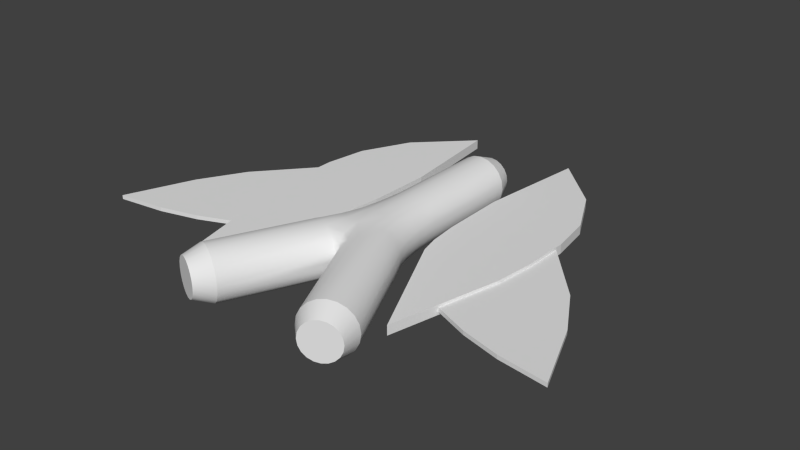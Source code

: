 # Source: player_ship_normal.blend  (saved by Blender 2.68.0; exported with 4.5.12 LTS)
import bpy
from mathutils import Matrix  # noqa: F401  (used for matrix-valued properties, if any)

bpy.ops.wm.read_factory_settings(use_empty=True)
scene = bpy.context.scene
scene.name = 'Scene'

# ---- collections
col_collection_1 = bpy.data.collections.new('Collection 1'); scene.collection.children.link(col_collection_1)

# ---- world
world_world = bpy.data.worlds.new('World'); scene.world = world_world
world_world.color = (0.05088, 0.05088, 0.05088)
world_world.use_sun_shadow = False
world_world.sun_shadow_jitter_overblur = 0.0
world_world.cycles.sampling_method = 'MANUAL'
world_world.cycles.sample_map_resolution = 256

# ---- meshes
me_cylinder_005 = bpy.data.meshes.new('Cylinder.005')
me_cylinder_005.from_pydata([(-0.5746, -0.005454, 0.4972)], [], [])
me_cylinder_005.use_remesh_preserve_volume = False
me_cylinder_005.use_remesh_preserve_attributes = False
me_cylinder_005.use_mirror_vertex_groups = False
me_cylinder_005.update()
me_cylinder_002 = bpy.data.meshes.new('Cylinder.002')
me_cylinder_002.from_pydata([(-0.7694, -0.005454, 0.5771), (-0.9401, -0.005454, 0.0971), (-1.069, -0.005454, 0.3227), (-1.2, 0.01415, 0.6594), (-0.6479, 0.01415, -0.2375), (-0.5733, 0.01415, 0.4972), (-0.9606, 0.01415, 0.6276), (-0.7694, 0.01415, 0.5771), (-0.9401, 0.01415, 0.0971), (-1.069, 0.01415, 0.3227), (-0.6616, 0.02721, -0.4337), (-0.2288, 0.02721, -0.3779), (-0.544, 0.02721, -0.6744), (-0.2905, 0.02721, -0.9239), (-0.693, 0.02721, -0.2248), (-0.2342, 0.02721, -0.05315), (-0.6675, 0.02721, 0.2053), (-0.2715, 0.02721, 0.186), (-0.5391, 0.02721, 0.7478), (-0.2486, 0.02721, 0.09217), (-0.6895, 0.02721, 0.006946), (1.174, 0.01415, 0.6594), (0.5473, 0.01415, 0.4972), (0.622, 0.01415, -0.2375), (0.9141, 0.01415, 0.0971), (1.043, 0.01415, 0.3227), (0.9346, 0.01415, 0.6276), (0.7435, 0.01415, 0.5771), (0.6343, 0.02721, -0.4337), (0.2015, 0.02721, -0.3779), (0.5167, 0.02721, -0.6744), (0.2632, 0.02721, -0.9239), (0.6657, 0.02721, -0.2248), (0.2068, 0.02721, -0.05315), (0.6402, 0.02721, 0.2053), (0.2442, 0.02721, 0.186), (0.5118, 0.02721, 0.7478), (0.2212, 0.02721, 0.09217), (0.6622, 0.02721, 0.006946), (-0.008168, 0.1354, -0.5594), (0.03296, 0.1288, -0.5594), (0.07006, 0.1099, -0.5594), (0.0995, 0.0805, -0.5594), (0.1184, 0.0434, -0.5594), (0.1249, 0.002279, -0.5594), (0.1184, -0.03885, -0.5594), (0.0995, -0.07595, -0.5594), (0.07006, -0.1054, -0.5594), (0.03296, -0.1243, -0.5594), (-0.008168, -0.1308, -0.5594), (-0.04929, -0.1243, -0.5594), (-0.04929, -0.1243, -0.04208), (-0.08639, -0.1054, -0.5594), (-0.08639, -0.1054, -0.04208), (-0.1158, -0.07595, -0.5594), (-0.1158, -0.07595, -0.04208), (-0.1347, -0.03885, -0.5594), (-0.1347, -0.03885, -0.04208), (-0.1413, 0.002279, -0.5594), (-0.1347, 0.0434, -0.5594), (-0.1158, 0.0805, -0.5594), (-0.08639, 0.1099, -0.5594), (-0.04929, 0.1288, -0.5594), (-0.008168, 0.09782, -0.6517), (0.02136, 0.09315, -0.6517), (0.04799, 0.07957, -0.6517), (0.06913, 0.05844, -0.6517), (0.0827, 0.0318, -0.6517), (0.08737, 0.002279, -0.6517), (0.0827, -0.02725, -0.6517), (0.06913, -0.05388, -0.6517), (0.04799, -0.07502, -0.6517), (0.02136, -0.08859, -0.6517), (-0.008168, -0.09326, -0.6517), (-0.03769, -0.08859, -0.6517), (-0.06433, -0.07502, -0.6517), (-0.08546, -0.05388, -0.6517), (-0.09904, -0.02725, -0.6517), (-0.1037, 0.002279, -0.6517), (-0.09904, 0.0318, -0.6517), (-0.08546, 0.05844, -0.6517), (-0.06433, 0.07957, -0.6517), (-0.03769, 0.09315, -0.6517), (-0.008168, 0.1354, -0.5594), (0.03296, 0.1288, -0.5594), (0.07006, 0.1099, -0.5594), (0.0995, 0.0805, -0.5594), (0.1184, 0.0434, -0.5594), (0.1249, 0.002279, -0.5594), (0.1184, -0.03885, -0.5594), (0.0995, -0.07595, -0.5594), (0.07006, -0.1054, -0.5594), (0.03296, -0.1243, -0.5594), (-0.008168, -0.1308, -0.5594), (-0.04929, -0.1243, -0.5594), (-0.08639, -0.1054, -0.5594), (-0.1158, -0.07595, -0.5594), (-0.1347, -0.03885, -0.5594), (-0.1413, 0.002279, -0.5594), (-0.1347, 0.0434, -0.5594), (-0.1158, 0.0805, -0.5594), (-0.08639, 0.1099, -0.5594), (-0.04929, 0.1288, -0.5594), (-0.311, 0.1288, 0.9005), (-0.3856, 0.1288, 0.8658), (-0.2774, 0.1099, 0.9162), (-0.3483, 0.1354, 0.8831), (-0.2507, 0.0805, 0.9286), (-0.3606, 0.09315, 0.9793), (-0.2336, 0.0434, 0.9366), (-0.3364, 0.07957, 0.9906), (-0.2277, 0.002279, 0.9394), (-0.3173, 0.05844, 0.9995), (-0.305, 0.0318, 1.005), (-0.3008, 0.002279, 1.007), (-0.305, -0.02725, 1.005), (-0.3173, -0.05388, 0.9995), (-0.3364, -0.07502, 0.9906), (-0.3606, -0.08859, 0.9793), (-0.3873, -0.09326, 0.9669), (-0.4141, -0.08859, 0.9544), (-0.4382, -0.07502, 0.9431), (-0.4574, -0.05388, 0.9342), (-0.4697, -0.02725, 0.9285), (-0.4739, 0.002278, 0.9265), (-0.4697, 0.0318, 0.9285), (-0.4574, 0.05844, 0.9342), (-0.4382, 0.07957, 0.9431), (-0.4141, 0.09315, 0.9544), (-0.3873, 0.09782, 0.9669), (-0.311, 0.1288, 0.9005), (-0.2774, 0.1099, 0.9162), (-0.2336, -0.03885, 0.9366), (-0.2507, 0.0805, 0.9286), (-0.2507, -0.07595, 0.9286), (-0.2774, -0.1054, 0.9162), (-0.2336, 0.0434, 0.9366), (-0.311, -0.1243, 0.9005), (-0.2277, 0.002279, 0.9394), (-0.01498, -0.03885, 0.4678), (-0.2336, -0.03885, 0.9366), (-0.03211, -0.07595, 0.4598), (-0.2507, -0.07595, 0.9286), (-0.05879, -0.1054, 0.4474), (-0.2774, -0.1054, 0.9162), (-0.09242, -0.1243, 0.4317), (-0.311, -0.1243, 0.9005), (-0.1297, -0.1308, 0.4143), (-0.3483, -0.1308, 0.8831), (-0.167, -0.1243, 0.3969), (-0.3856, -0.1243, 0.8658), (-0.2006, -0.1054, 0.3813), (-0.4192, -0.1054, 0.8501), (-0.2273, -0.07595, 0.3688), (-0.4459, -0.07595, 0.8376), (-0.2444, -0.03885, 0.3608), (-0.463, -0.03885, 0.8296), (-0.3483, -0.1308, 0.8831), (-0.3856, -0.1243, 0.8658), (-0.4192, -0.1054, 0.8501), (-0.4459, -0.07595, 0.8376), (-0.463, -0.03885, 0.8296), (-0.4689, 0.002278, 0.8269), (-0.463, 0.0434, 0.8296), (-0.4459, 0.0805, 0.8376), (-0.4192, 0.1099, 0.8501), (-0.3856, 0.1288, 0.8658), (-0.3483, 0.1354, 0.8831), (-0.4689, 0.002278, 0.8269), (-0.463, 0.0434, 0.8296), (-0.4459, 0.0805, 0.8376), (-0.4192, 0.1099, 0.8501), (-0.1011, -0.1155, 0.1967), (-0.1334, -0.09188, 0.1915), (-0.05952, -0.1243, 0.2013), (-0.1673, -0.03885, 0.1862), (-0.1452, -0.03885, 0.07484), (-0.09047, -0.1107, 0.08081), (-0.1184, -0.08427, 0.07761), (-0.05017, -0.1243, 0.08513), (-0.1602, -0.0983, 0.2853), (-0.1276, -0.1197, 0.2967), (-0.07527, -0.1243, 0.3161), (-0.1985, -0.03885, 0.2719), (-0.04929, 0.1288, -0.04208), (-0.08639, 0.1099, -0.04208), (-0.1158, 0.08049, -0.04208), (-0.1347, 0.04339, -0.04208), (-0.1413, 0.002263, -0.04208), (-0.01498, 0.04339, 0.4678), (-0.03211, 0.08049, 0.4598), (-0.05879, 0.1099, 0.4474), (-0.09242, 0.1288, 0.4317), (-0.1297, 0.1353, 0.4143), (-0.167, 0.1288, 0.3969), (-0.2006, 0.1099, 0.3813), (-0.2273, 0.08049, 0.3688), (-0.2444, 0.04339, 0.3608), (-0.2503, 0.002263, 0.3581), (-0.1011, 0.12, 0.1967), (-0.1334, 0.09642, 0.1915), (-0.05952, 0.1288, 0.2013), (-0.1736, 0.002263, 0.1852), (-0.1673, 0.04339, 0.1862), (-0.1452, 0.04339, 0.07484), (-0.09047, 0.1152, 0.08081), (-0.1184, 0.08881, 0.07761), (-0.1515, 0.002263, 0.07418), (-0.05017, 0.1288, 0.08513), (-0.1602, 0.1028, 0.2853), (-0.1276, 0.1243, 0.2967), (-0.2045, 0.002263, 0.2698), (-0.07527, 0.1288, 0.3161), (-0.1985, 0.04339, 0.2719), (-0.008762, -0.1308, -0.04208), (0.03236, -0.1243, -0.04208), (0.06946, -0.1054, -0.04208), (0.0989, -0.07595, -0.04208), (0.1178, -0.03885, -0.04208), (0.2941, 0.1288, 0.9005), (0.3686, 0.1288, 0.8658), (0.2605, 0.1099, 0.9162), (0.3314, 0.1354, 0.8831), (0.2338, 0.0805, 0.9286), (0.3437, 0.09315, 0.9793), (0.2167, 0.0434, 0.9366), (0.3195, 0.07957, 0.9906), (0.2108, 0.002279, 0.9394), (0.3004, 0.05844, 0.9995), (0.2881, 0.0318, 1.005), (0.2838, 0.002279, 1.007), (0.2881, -0.02725, 1.005), (0.3004, -0.05388, 0.9995), (0.3195, -0.07502, 0.9906), (0.3437, -0.08859, 0.9793), (0.3704, -0.09326, 0.9669), (0.3972, -0.08859, 0.9544), (0.4213, -0.07502, 0.9431), (0.4405, -0.05388, 0.9342), (0.4528, -0.02725, 0.9285), (0.457, 0.002278, 0.9265), (0.4528, 0.0318, 0.9285), (0.4405, 0.05844, 0.9342), (0.4213, 0.07957, 0.9431), (0.3972, 0.09315, 0.9544), (0.3704, 0.09782, 0.9669), (0.2941, 0.1288, 0.9005), (0.2605, 0.1099, 0.9162), (0.2167, -0.03885, 0.9366), (0.2338, 0.0805, 0.9286), (0.2338, -0.07595, 0.9286), (0.2605, -0.1054, 0.9162), (0.2167, 0.0434, 0.9366), (0.2941, -0.1243, 0.9005), (0.2108, 0.002279, 0.9394), (-0.001953, -0.03885, 0.4678), (0.2167, -0.03885, 0.9366), (0.01518, -0.07595, 0.4598), (0.2338, -0.07595, 0.9286), (0.04186, -0.1054, 0.4474), (0.2605, -0.1054, 0.9162), (0.07549, -0.1243, 0.4317), (0.2941, -0.1243, 0.9005), (0.1128, -0.1308, 0.4143), (0.3314, -0.1308, 0.8831), (0.15, -0.1243, 0.3969), (0.3686, -0.1243, 0.8658), (0.1837, -0.1054, 0.3813), (0.4023, -0.1054, 0.8501), (0.2103, -0.07595, 0.3688), (0.4289, -0.07595, 0.8376), (0.2275, -0.03885, 0.3608), (0.4461, -0.03885, 0.8296), (0.3314, -0.1308, 0.8831), (0.3686, -0.1243, 0.8658), (0.4023, -0.1054, 0.8501), (0.4289, -0.07595, 0.8376), (0.4461, -0.03885, 0.8296), (0.452, 0.002278, 0.8269), (0.4461, 0.0434, 0.8296), (0.4289, 0.0805, 0.8376), (0.4023, 0.1099, 0.8501), (0.3686, 0.1288, 0.8658), (0.3314, 0.1354, 0.8831), (0.452, 0.002278, 0.8269), (0.4461, 0.0434, 0.8296), (0.4289, 0.0805, 0.8376), (0.4023, 0.1099, 0.8501), (-0.008762, -0.1116, 0.4196), (-0.008762, -0.07593, 0.4506), (-0.008762, -0.129, 0.2034), (0.08413, -0.1155, 0.1967), (0.1165, -0.09188, 0.1915), (0.04259, -0.1243, 0.2013), (0.1504, -0.03885, 0.1862), (0.1282, -0.03885, 0.07484), (-0.008762, -0.1309, 0.08994), (0.07354, -0.1107, 0.08081), (0.1015, -0.08427, 0.07761), (0.03324, -0.1243, 0.08513), (0.1433, -0.0983, 0.2853), (0.1107, -0.1197, 0.2967), (0.05834, -0.1243, 0.3161), (-0.008762, -0.1224, 0.3264), (0.1816, -0.03885, 0.2719), (-0.008762, 0.1353, -0.04208), (0.03236, 0.1288, -0.04208), (0.06946, 0.1099, -0.04208), (0.0989, 0.08049, -0.04208), (0.1178, 0.04339, -0.04208), (0.1243, 0.002263, -0.04208), (-0.008762, 0.002263, 0.4706), (-0.001953, 0.04339, 0.4678), (0.01518, 0.08049, 0.4598), (0.04186, 0.1099, 0.4474), (0.07549, 0.1288, 0.4317), (0.1128, 0.1353, 0.4143), (0.15, 0.1288, 0.3969), (0.1837, 0.1099, 0.3813), (0.2103, 0.08049, 0.3688), (0.2275, 0.04339, 0.3608), (0.2334, 0.002263, 0.3581), (-0.008762, 0.1162, 0.413), (-0.008762, 0.08012, 0.4507), (-0.008762, 0.1346, 0.2034), (0.08413, 0.12, 0.1967), (0.1165, 0.09642, 0.1915), (0.04259, 0.1288, 0.2013), (0.1567, 0.002263, 0.1852), (0.1504, 0.04339, 0.1862), (0.1282, 0.04339, 0.07484), (-0.008762, 0.1345, 0.08994), (0.07354, 0.1152, 0.08081), (0.1015, 0.08881, 0.07761), (0.1346, 0.002263, 0.07418), (0.03324, 0.1288, 0.08513), (0.1433, 0.1028, 0.2853), (0.1107, 0.1243, 0.2967), (0.1876, 0.002263, 0.2698), (0.05834, 0.1288, 0.3161), (-0.008762, 0.1311, 0.3264), (0.1816, 0.04339, 0.2719), (-0.008762, 0.04343, 0.4654), (-0.008762, -0.03926, 0.4675), (0.5167, 0.02721, -0.6744), (0.2632, 0.02721, -0.9239), (0.6343, 0.02721, -0.4337), (0.2015, 0.02721, -0.3779), (0.2068, 0.02721, -0.05315), (0.6657, 0.02721, -0.2248), (0.2212, 0.02721, 0.09217), (0.2442, 0.02721, 0.186), (0.6622, 0.02721, 0.006946), (0.5118, 0.02721, 0.7478), (0.6402, 0.02721, 0.2053), (0.5167, -0.0194, -0.6744), (0.2632, -0.0194, -0.9239), (0.6343, -0.0194, -0.4337), (0.2015, -0.0194, -0.3779), (0.2068, -0.0194, -0.05315), (0.6657, -0.0194, -0.2248), (0.2212, -0.0194, 0.09217), (0.2442, -0.0194, 0.186), (0.6622, -0.0194, 0.006946), (0.5118, -0.0194, 0.7478), (0.6402, -0.0194, 0.2053), (1.043, 0.01415, 0.3227), (0.9141, 0.01415, 0.0971), (0.7435, 0.01415, 0.5771), (0.9346, 0.01415, 0.6276), (0.5473, 0.01415, 0.4972), (0.622, 0.01415, -0.2375), (1.174, 0.01415, 0.6594), (1.043, -0.005454, 0.3227), (0.9141, -0.005454, 0.0971), (0.7435, -0.005454, 0.5771), (0.9346, -0.005454, 0.6276), (0.5473, -0.005454, 0.4972), (0.622, -0.005454, -0.2375), (1.174, -0.005454, 0.6594), (-0.7694, 0.01415, 0.5771), (-0.9606, 0.01415, 0.6276), (-1.069, 0.01415, 0.3227), (-0.9401, 0.01415, 0.0971), (-0.6479, 0.01415, -0.2375), (-0.5733, 0.01415, 0.4972), (-1.2, 0.01415, 0.6594), (-0.544, 0.02721, -0.6744), (-0.2905, 0.02721, -0.9239), (-0.6616, 0.02721, -0.4337), (-0.2288, 0.02721, -0.3779), (-0.2342, 0.02721, -0.05315), (-0.693, 0.02721, -0.2248), (-0.2486, 0.02721, 0.09217), (-0.2715, 0.02721, 0.186), (-0.6895, 0.02721, 0.006946), (-0.5391, 0.02721, 0.7478), (-0.6675, 0.02721, 0.2053), (-0.544, -0.0194, -0.6744), (-0.2905, -0.0194, -0.9239), (-0.6616, -0.0194, -0.4337), (-0.2288, -0.0194, -0.3779), (-0.2342, -0.0194, -0.05315), (-0.693, -0.0194, -0.2248), (-0.2486, -0.0194, 0.09217), (-0.2715, -0.0194, 0.186), (-0.6895, -0.0194, 0.006946), (-0.5391, -0.0194, 0.7478), (-0.6675, -0.0194, 0.2053), (-0.9606, -0.005454, 0.6276), (-0.5733, -0.005454, 0.4972), (-0.6479, -0.005454, -0.2375), (-1.2, -0.005454, 0.6594)], [], [(3, 9, 2, 412), (5, 7, 0, 410), (9, 8, 1, 2), (8, 4, 411, 1), (6, 3, 412, 409), (7, 6, 409, 0), (385, 384, 383, 380), (381, 380, 383, 382), (381, 382, 386), (11, 13, 12, 10), (10, 14, 15, 11), (20, 16, 17, 19), (16, 18, 17), (14, 20, 19, 15), (397, 395, 406, 408), (387, 388, 399, 398), (393, 394, 405, 404), (389, 387, 398, 400), (395, 392, 403, 406), (388, 390, 401, 399), (394, 396, 407, 405), (396, 397, 408, 407), (390, 391, 402, 401), (391, 393, 404, 402), (392, 389, 400, 403), (26, 21, 25), (26, 25, 24, 27), (22, 27, 24, 23), (368, 369, 376, 375), (369, 372, 379, 376), (367, 371, 378, 374), (366, 367, 374, 373), (370, 368, 375, 377), (372, 366, 373, 379), (29, 28, 30, 31), (28, 29, 33, 32), (38, 37, 35, 34), (34, 35, 36), (32, 33, 37, 38), (354, 365, 363, 352), (344, 355, 356, 345), (350, 361, 362, 351), (346, 357, 355, 344), (352, 363, 360, 349), (345, 356, 358, 347), (351, 362, 364, 353), (353, 364, 365, 354), (347, 358, 359, 348), (348, 359, 361, 350), (349, 360, 357, 346), (50, 51, 53, 52), (52, 53, 55, 54), (54, 55, 57, 56), (92, 93, 73, 72), (63, 64, 65, 66, 67, 68, 69, 70, 71, 72, 73, 74, 75, 76, 77, 78, 79, 80, 81, 82), (99, 100, 80, 79), (87, 88, 68, 67), (94, 95, 75, 74), (101, 102, 82, 81), (89, 90, 70, 69), (96, 97, 77, 76), (84, 85, 65, 64), (91, 92, 72, 71), (98, 99, 79, 78), (86, 87, 67, 66), (83, 84, 64, 63), (93, 94, 74, 73), (100, 101, 81, 80), (88, 89, 69, 68), (95, 96, 76, 75), (102, 83, 63, 82), (90, 91, 71, 70), (97, 98, 78, 77), (85, 86, 66, 65), (171, 170, 126, 127), (132, 111, 114, 115), (160, 159, 121, 122), (103, 106, 129, 108), (135, 134, 116, 117), (158, 157, 119, 120), (142, 141, 139, 140), (144, 143, 141, 142), (168, 161, 123, 124), (107, 105, 110, 112), (157, 137, 118, 119), (146, 145, 143, 144), (106, 104, 128, 129), (170, 169, 125, 126), (148, 147, 145, 146), (150, 149, 147, 148), (111, 109, 113, 114), (159, 158, 120, 121), (152, 151, 149, 150), (104, 171, 127, 128), (154, 153, 151, 152), (156, 155, 153, 154), (134, 132, 115, 116), (161, 160, 122, 123), (105, 103, 108, 110), (137, 135, 117, 118), (169, 168, 124, 125), (109, 107, 112, 113), (129, 128, 127, 126, 125, 124, 123, 122, 121, 120, 119, 118, 117, 116, 115, 114, 113, 112, 110, 108), (55, 53, 177, 178), (57, 55, 178, 176), (179, 177, 53, 51), (175, 173, 180, 183), (182, 181, 172, 174), (173, 172, 181, 180), (176, 178, 173, 175), (174, 172, 177, 179), (178, 177, 172, 173), (147, 149, 181), (180, 181, 149, 151), (180, 151, 153), (188, 207, 204, 187), (186, 206, 205, 185), (187, 204, 206, 186), (208, 184, 185, 205), (203, 213, 209, 200), (202, 211, 213, 203), (212, 201, 199, 210), (200, 209, 210, 199), (204, 203, 200, 206), (207, 202, 203, 204), (201, 208, 205, 199), (206, 200, 199, 205), (211, 198, 197, 213), (210, 194, 193), (209, 195, 194, 210), (209, 196, 195), (287, 243, 242, 286), (248, 231, 230, 227), (276, 238, 237, 275), (219, 224, 245, 222), (251, 233, 232, 250), (274, 236, 235, 273), (258, 256, 255, 257), (260, 258, 257, 259), (284, 240, 239, 277), (223, 228, 226, 221), (273, 235, 234, 253), (262, 260, 259, 261), (222, 245, 244, 220), (286, 242, 241, 285), (264, 262, 261, 263), (266, 264, 263, 265), (227, 230, 229, 225), (275, 237, 236, 274), (268, 266, 265, 267), (220, 244, 243, 287), (270, 268, 267, 269), (272, 270, 269, 271), (250, 232, 231, 248), (277, 239, 238, 276), (221, 226, 224, 219), (253, 234, 233, 251), (285, 241, 240, 284), (225, 229, 228, 223), (245, 224, 226, 228, 229, 230, 231, 232, 233, 234, 235, 236, 237, 238, 239, 240, 241, 242, 243, 244), (215, 299, 296, 214), (259, 257, 289, 288), (217, 298, 297, 216), (218, 295, 298, 217), (299, 215, 216, 297), (294, 304, 300, 292), (302, 293, 291, 301), (292, 300, 301, 291), (293, 302, 303, 290), (295, 294, 292, 298), (293, 299, 297, 291), (298, 292, 291, 297), (299, 293, 290, 296), (302, 261, 259, 288, 303), (263, 301, 265), (300, 267, 265, 301), (300, 269, 267), (306, 305, 331, 335), (310, 309, 330, 334), (314, 322, 323, 313), (308, 307, 332, 333), (309, 308, 333, 330), (312, 342, 311), (335, 332, 307, 306), (329, 326, 336, 341), (328, 329, 341, 338), (339, 337, 325, 327), (326, 325, 337, 336), (327, 324, 340, 339), (330, 333, 326, 329), (334, 330, 329, 328), (327, 325, 332, 335), (333, 332, 325, 326), (335, 331, 324, 327), (339, 340, 322, 314, 315), (338, 341, 320, 321), (316, 317, 337), (336, 337, 317, 318), (336, 318, 319), (39, 305, 306, 40), (40, 306, 307, 41), (41, 307, 308, 42), (42, 308, 309, 43), (43, 309, 310, 44), (44, 310, 218, 45), (45, 218, 217, 46), (46, 217, 216, 47), (47, 216, 215, 48), (48, 215, 214, 49), (49, 214, 51, 50), (56, 57, 188, 58), (58, 188, 187, 59), (59, 187, 186, 60), (60, 186, 185, 61), (62, 184, 305, 39), (61, 185, 184, 62), (131, 191, 192, 130), (130, 192, 193, 167), (133, 190, 191, 131), (136, 189, 190, 133), (138, 311, 189, 136), (140, 139, 311, 138), (162, 198, 155, 156), (163, 197, 198, 162), (164, 196, 197, 163), (165, 195, 196, 164), (166, 194, 195, 165), (167, 193, 194, 166), (143, 288, 289, 141), (139, 343, 311), (174, 290, 303, 182), (179, 296, 290, 174), (182, 303, 288, 143, 145), (191, 190, 323, 322), (189, 311, 342), (201, 212, 340, 324), (208, 201, 324, 331), (212, 192, 191, 322, 340), (247, 246, 315, 314), (246, 283, 316, 315), (249, 247, 314, 313), (252, 249, 313, 312), (254, 252, 312, 311), (256, 254, 311, 255), (278, 272, 271, 321), (279, 278, 321, 320), (280, 279, 320, 319), (281, 280, 319, 318), (282, 281, 318, 317), (283, 282, 317, 316), (255, 311, 343), (51, 214, 296, 179), (184, 208, 331, 305), (202, 175, 183, 211), (207, 176, 175, 202), (328, 338, 304, 294), (334, 328, 294, 295), (188, 57, 176, 207), (310, 334, 295, 218), (211, 183, 155, 198), (338, 321, 271, 304), (213, 197, 196), (209, 213, 196), (183, 180, 153), (155, 183, 153), (145, 147, 182), (182, 147, 181), (302, 301, 263), (261, 302, 263), (304, 271, 269), (300, 304, 269), (320, 341, 319), (341, 336, 319), (192, 212, 193), (212, 210, 193), (316, 337, 339), (315, 316, 339), (313, 323, 342, 312), (190, 189, 342, 323), (257, 255, 343, 289), (141, 289, 343, 139)])
me_cylinder_002.polygons.foreach_set('use_smooth', [0, 0, 0, 0, 0, 0, 0, 0, 0, 0, 0, 0, 0, 0, 0, 0, 0, 0, 0, 0, 0, 0, 0, 0, 0, 0, 0, 0, 0, 0, 0, 0, 0, 0, 0, 0, 0, 0, 0, 0, 0, 0, 0, 0, 0, 0, 0, 0, 0, 0, 1, 1, 1, 1, 0, 1, 1, 1, 1, 1, 1, 1, 1, 1, 1, 1, 1, 1, 1, 1, 1, 1, 1, 1, 1, 1, 1, 1, 1, 1, 1, 1, 1, 1, 1, 1, 1, 1, 1, 1, 1, 1, 1, 1, 1, 1, 1, 1, 1, 1, 1, 1, 0, 1, 1, 1, 1, 1, 1, 1, 1, 1, 1, 1, 1, 1, 1, 1, 1, 1, 1, 1, 1, 1, 1, 1, 1, 1, 1, 1, 1, 1, 1, 1, 1, 1, 1, 1, 1, 1, 1, 1, 1, 1, 1, 1, 1, 1, 1, 1, 1, 1, 1, 1, 1, 1, 1, 1, 1, 0, 1, 1, 1, 1, 1, 1, 1, 1, 1, 1, 1, 1, 1, 1, 1, 1, 1, 1, 1, 1, 1, 1, 1, 1, 1, 1, 1, 1, 1, 1, 1, 1, 1, 1, 1, 1, 1, 1, 1, 1, 1, 1, 1, 1, 1, 1, 1, 1, 1, 1, 1, 1, 1, 1, 1, 1, 1, 1, 1, 1, 1, 1, 1, 1, 1, 1, 1, 1, 1, 1, 1, 1, 1, 1, 1, 1, 1, 1, 1, 1, 1, 1, 1, 1, 1, 1, 1, 1, 1, 1, 1, 1, 1, 1, 1, 1, 1, 1, 1, 1, 1, 1, 1, 1, 1, 1, 1, 1, 1, 1, 1, 1, 1, 1, 1, 1, 1, 1, 1, 1, 1])
_k = set([(39, 40), (39, 62), (40, 41), (41, 42), (42, 43), (43, 44), (44, 45), (45, 46), (46, 47), (47, 48), (48, 49), (49, 50), (50, 52), (52, 54), (54, 56), (56, 58), (58, 59), (59, 60), (60, 61), (61, 62), (83, 84), (83, 102), (84, 85), (85, 86), (86, 87), (87, 88), (88, 89), (89, 90), (90, 91), (91, 92), (92, 93), (93, 94), (94, 95), (95, 96), (96, 97), (97, 98), (98, 99), (99, 100), (100, 101), (101, 102), (103, 105), (103, 106), (104, 106), (104, 171), (105, 107), (107, 109), (109, 111), (111, 132), (130, 131), (130, 167), (131, 133), (132, 134), (133, 136), (134, 135), (135, 137), (136, 138), (137, 157), (138, 140), (140, 142), (142, 144), (144, 146), (146, 148), (148, 150), (150, 152), (152, 154), (154, 156), (156, 162), (157, 158), (158, 159), (159, 160), (160, 161), (161, 168), (162, 163), (163, 164), (164, 165), (165, 166), (166, 167), (168, 169), (169, 170), (170, 171), (219, 221), (219, 222), (220, 222), (220, 287), (221, 223), (223, 225), (225, 227), (227, 248), (246, 247), (246, 283), (247, 249), (248, 250), (249, 252), (250, 251), (251, 253), (252, 254), (253, 273), (254, 256), (256, 258), (258, 260), (260, 262), (262, 264), (264, 266), (266, 268), (268, 270), (270, 272), (272, 278), (273, 274), (274, 275), (275, 276), (276, 277), (277, 284), (278, 279), (279, 280), (280, 281), (281, 282), (282, 283), (284, 285), (285, 286), (286, 287)])
me_cylinder_002.attributes.new('sharp_edge', 'BOOLEAN', 'EDGE').data.foreach_set('value', [ (min(e.vertices), max(e.vertices)) in _k for e in me_cylinder_002.edges])
me_cylinder_002.use_remesh_preserve_volume = False
me_cylinder_002.use_remesh_preserve_attributes = False
me_cylinder_002.use_mirror_vertex_groups = False
me_cylinder_002.update()

# ---- objects
ob_playershipmesh_001 = bpy.data.objects.new('PlayerShipMesh.001', me_cylinder_005)
ob_playershipmesh = bpy.data.objects.new('PlayerShipMesh', me_cylinder_002)

# ---- transforms, parenting, visibility, modifiers, constraints
ob_playershipmesh_001.location = (0.0, 0.0, 0.0)
ob_playershipmesh_001.rotation_euler = (1.571, 0.0, 0.0)
ob_playershipmesh_001.lineart.crease_threshold = 0.0
ob_playershipmesh.location = (0.0, 0.0, 0.0)
ob_playershipmesh.rotation_euler = (1.571, 0.0, 0.0)
ob_playershipmesh.lineart.crease_threshold = 0.0

# ---- collection membership
col_collection_1.objects.link(ob_playershipmesh_001)
col_collection_1.objects.link(ob_playershipmesh)

# ---- scene / render settings (as saved in the file)
scene.frame_start = 1; scene.frame_end = 250; scene.frame_set(1)
scene.render.engine = 'BLENDER_EEVEE_NEXT'
scene.render.image_settings.color_mode = 'RGB'
scene.render.image_settings.compression = 90
scene.render.resolution_percentage = 50
scene.render.dither_intensity = 0.0
scene.cycles.use_denoising = False
scene.cycles.samples = 10
scene.cycles.sampling_pattern = 'TABULATED_SOBOL'
scene.cycles.light_sampling_threshold = 0.0
scene.cycles.use_adaptive_sampling = False
scene.cycles.use_light_tree = False
scene.cycles.blur_glossy = 0.0
scene.cycles.volume_bounces = 1
scene.cycles.pixel_filter_type = 'GAUSSIAN'
scene.cycles.sample_clamp_indirect = 0.0
scene.view_settings.view_transform = 'Standard'
bpy.context.view_layer.update()

# ---- added for rendering (the .blend has no active camera and no usable light): camera, sun
cam_auto = bpy.data.cameras.new('AutoCamera')
cam_auto.lens = 50.0
cam_auto.sensor_width = 36.0
cam_auto.clip_end = 1000.0
ob_auto_camera = bpy.data.objects.new('AutoCamera', cam_auto)
scene.collection.objects.link(ob_auto_camera)
ob_auto_camera.location = (2.82885, -3.45188, 2.27568)
ob_auto_camera.rotation_euler = (1.09748, -7.21219e-08, 0.694738)
scene.camera = ob_auto_camera
light_auto_sun = bpy.data.lights.new('AutoSun', 'SUN')
light_auto_sun.energy = 3.0
light_auto_sun.angle = 0.0523599
ob_auto_sun = bpy.data.objects.new('AutoSun', light_auto_sun)
scene.collection.objects.link(ob_auto_sun)
ob_auto_sun.rotation_euler = (0.872665, 0.174533, 0.523599)
bpy.context.view_layer.update()
